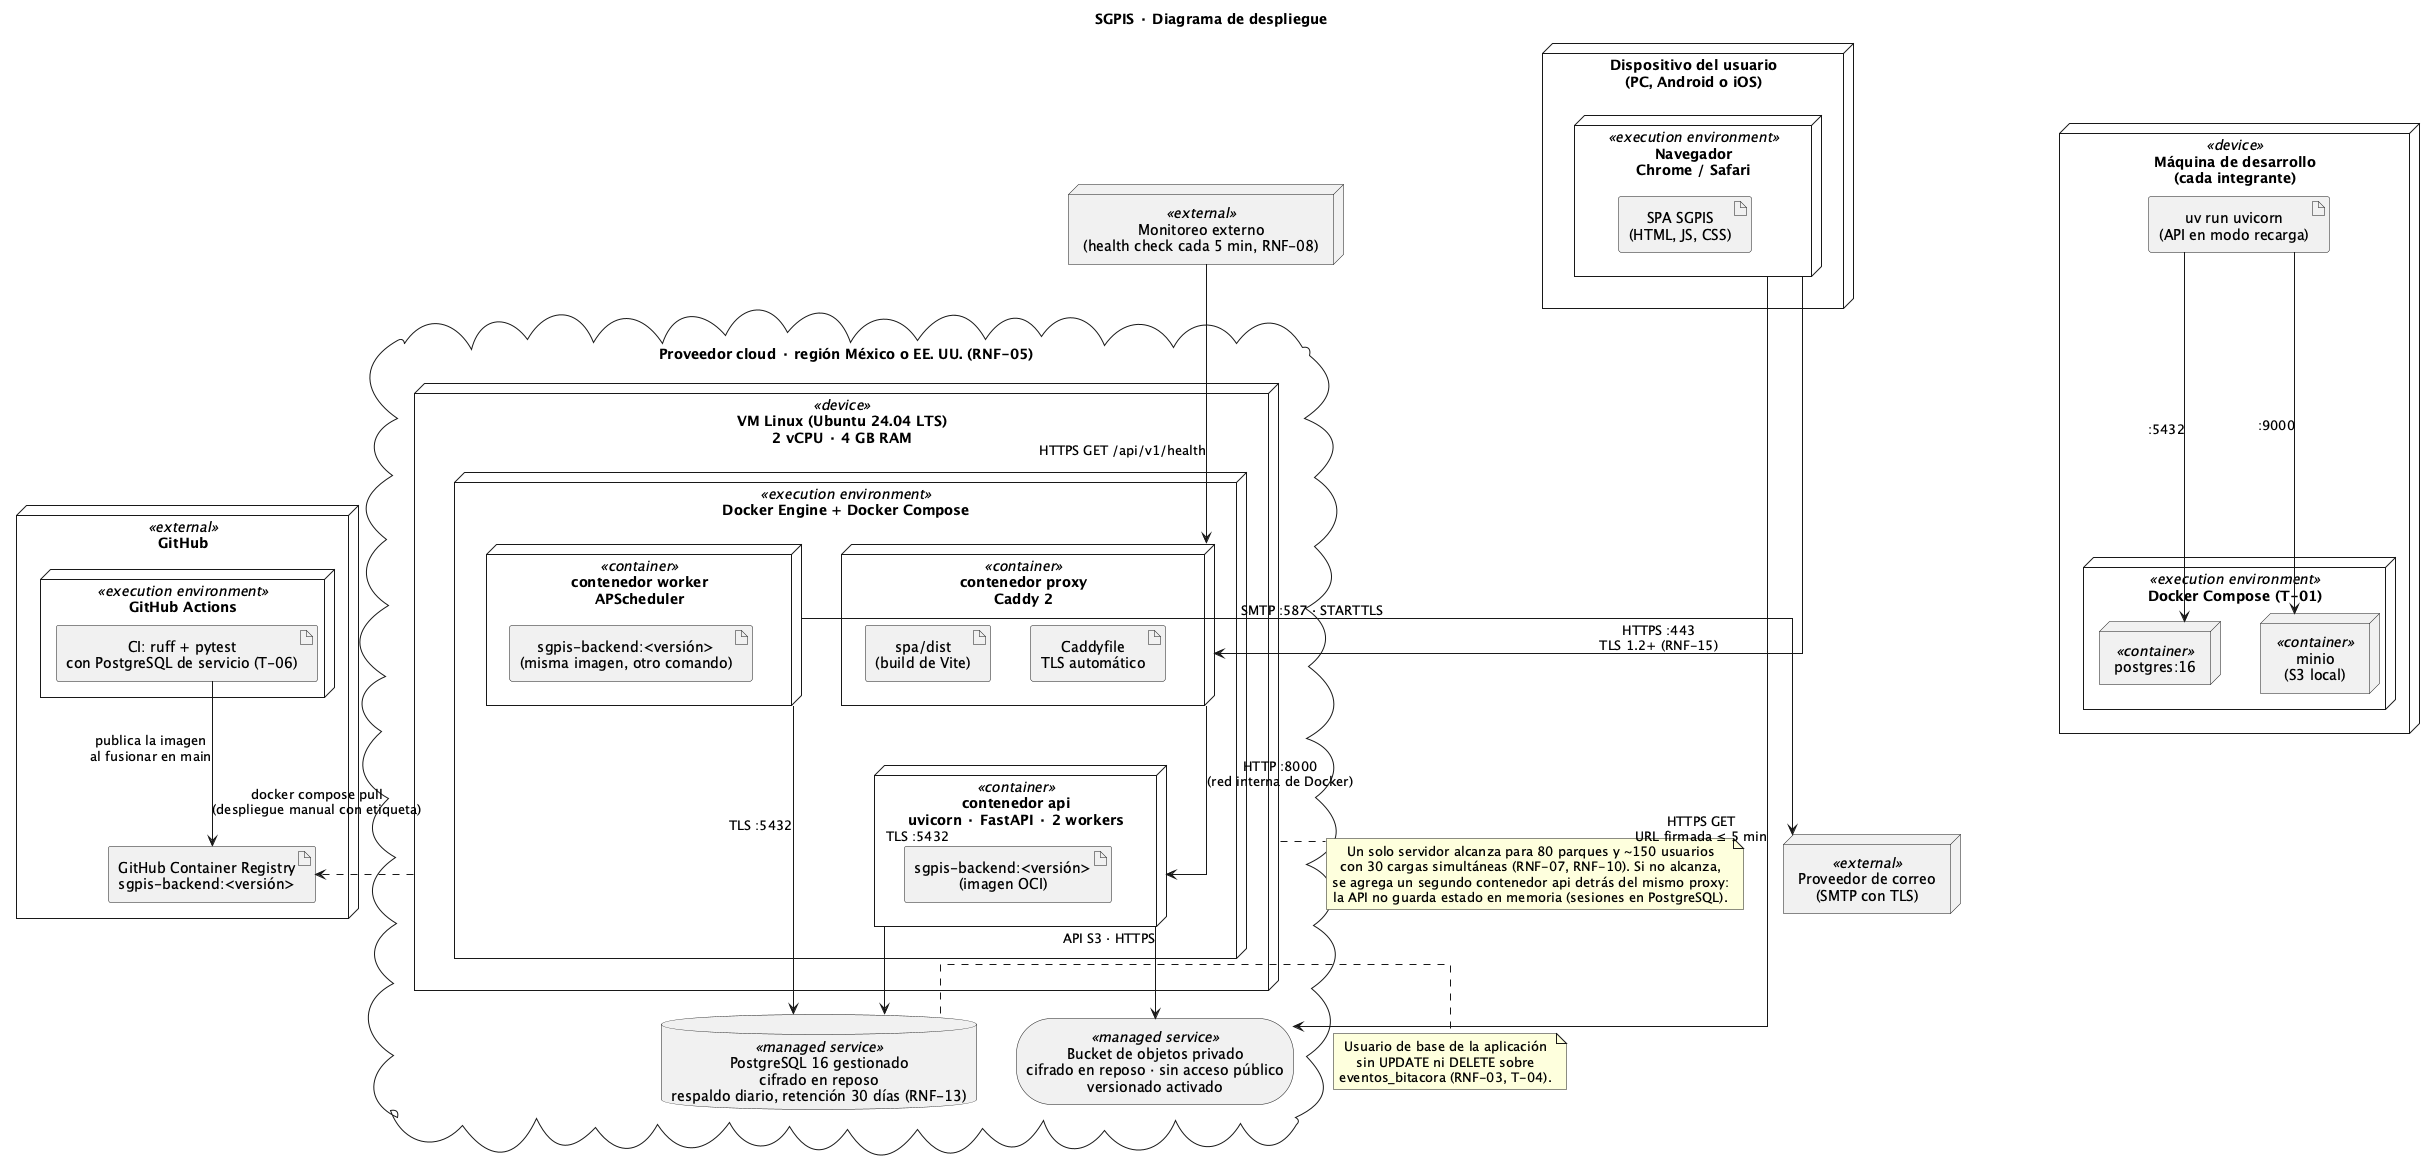

The diagram above was rendered by PlantUML. Its source (embedded in the PNG):
@startuml diagrama_despliegue
' SGPIS · S04-A1 · Diagrama de despliegue (UML)
' Ambiente de piloto/producción en un proveedor cloud con región fija en México o EE. UU. (RNF-05),
' más el ambiente de desarrollo que ya usa el Sprint 1 (T-01) y la integración continua (T-06).
' El proveedor concreto queda abierto (ADR-001, consecuencias); los nodos describen lo que se necesita de él.

title SGPIS · Diagrama de despliegue

skinparam shadowing false
skinparam linetype ortho
skinparam nodesep 40
skinparam ranksep 60
skinparam defaultTextAlignment center

node "Dispositivo del usuario\n(PC, Android o iOS)" as dispositivo {
  node "Navegador\nChrome / Safari" <<execution environment>> as navegador {
    artifact "SPA SGPIS\n(HTML, JS, CSS)" as spa_runtime
  }
}

cloud "Proveedor cloud · región México o EE. UU. (RNF-05)" as nube {

  node "VM Linux (Ubuntu 24.04 LTS)\n2 vCPU · 4 GB RAM" <<device>> as vm {
    node "Docker Engine + Docker Compose" <<execution environment>> as docker {
      node "contenedor proxy\nCaddy 2" <<container>> as c_proxy {
        artifact "spa/dist\n(build de Vite)" as spa_build
        artifact "Caddyfile\nTLS automático" as caddyfile
      }
      node "contenedor api\nuvicorn · FastAPI · 2 workers" <<container>> as c_api {
        artifact "sgpis-backend:<versión>\n(imagen OCI)" as img_api
      }
      node "contenedor worker\nAPScheduler" <<container>> as c_worker {
        artifact "sgpis-backend:<versión>\n(misma imagen, otro comando)" as img_worker
      }
    }
  }

  database "PostgreSQL 16 gestionado\ncifrado en reposo\nrespaldo diario, retención 30 días (RNF-13)" <<managed service>> as pg

  storage "Bucket de objetos privado\ncifrado en reposo · sin acceso público\nversionado activado" <<managed service>> as bucket
}

node "Proveedor de correo\n(SMTP con TLS)" <<external>> as smtp
node "Monitoreo externo\n(health check cada 5 min, RNF-08)" <<external>> as monitor

node "GitHub" <<external>> as github {
  node "GitHub Actions" <<execution environment>> as gha {
    artifact "CI: ruff + pytest\ncon PostgreSQL de servicio (T-06)" as ci
  }
  artifact "GitHub Container Registry\nsgpis-backend:<versión>" as ghcr
}

node "Máquina de desarrollo\n(cada integrante)" <<device>> as dev {
  node "Docker Compose (T-01)" <<execution environment>> as dev_compose {
    node "postgres:16" <<container>> as dev_pg
    node "minio\n(S3 local)" <<container>> as dev_minio
  }
  artifact "uv run uvicorn\n(API en modo recarga)" as dev_api
}

navegador --> c_proxy : HTTPS :443\nTLS 1.2+ (RNF-15)
navegador --> bucket : HTTPS GET\nURL firmada ≤ 5 min
c_proxy --> c_api : HTTP :8000\n(red interna de Docker)
c_api --> pg : TLS :5432
c_worker --> pg : TLS :5432
c_api --> bucket : API S3 · HTTPS
c_worker --> smtp : SMTP :587 · STARTTLS
monitor --> c_proxy : HTTPS GET /api/v1/health

ci --> ghcr : publica la imagen\nal fusionar en main
vm ..> ghcr : docker compose pull\n(despliegue manual con etiqueta)

dev_api --> dev_pg : :5432
dev_api --> dev_minio : :9000

note right of pg
  Usuario de base de la aplicación
  sin UPDATE ni DELETE sobre
  eventos_bitacora (RNF-03, T-04).
end note

note bottom of vm
  Un solo servidor alcanza para 80 parques y ~150 usuarios
  con 30 cargas simultáneas (RNF-07, RNF-10). Si no alcanza,
  se agrega un segundo contenedor api detrás del mismo proxy:
  la API no guarda estado en memoria (sesiones en PostgreSQL).
end note

@enduml